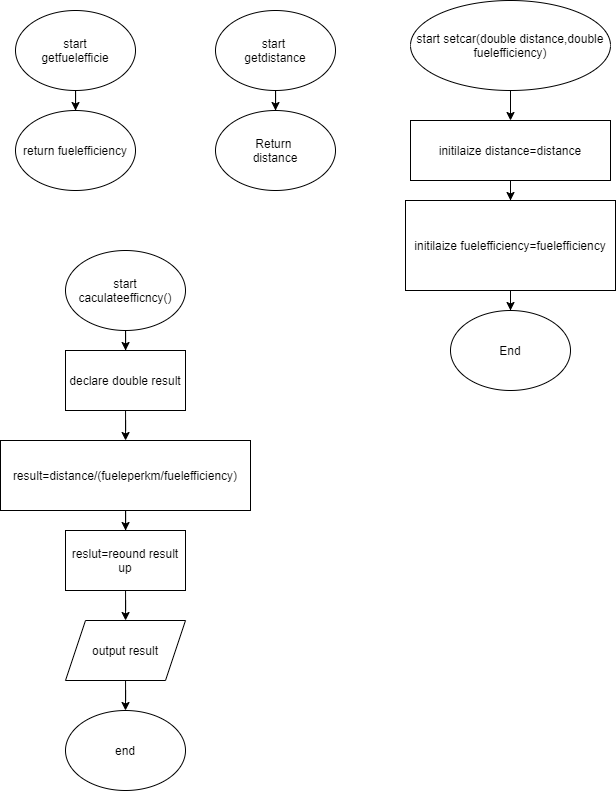

The diagram above was exported from draw.io. Its source (the exported page's mxGraphModel, read from the mxfile embedded in the PNG):
<mxGraphModel dx="1285" dy="581" grid="1" gridSize="10" guides="1" tooltips="1" connect="1" arrows="1" fold="1" page="1" pageScale="1" pageWidth="850" pageHeight="1100" math="0" shadow="0">
  <root>
    <mxCell id="0" />
    <mxCell id="1" parent="0" />
    <mxCell id="9VFyWqedpnnWFxIJPNHy-3" value="" style="edgeStyle=orthogonalEdgeStyle;rounded=0;orthogonalLoop=1;jettySize=auto;html=1;" parent="1" source="9VFyWqedpnnWFxIJPNHy-1" target="9VFyWqedpnnWFxIJPNHy-2" edge="1">
      <mxGeometry relative="1" as="geometry" />
    </mxCell>
    <mxCell id="9VFyWqedpnnWFxIJPNHy-1" value="start&amp;nbsp;&lt;br&gt;getdistance" style="ellipse;whiteSpace=wrap;html=1;" parent="1" vertex="1">
      <mxGeometry x="340" y="40" width="120" height="80" as="geometry" />
    </mxCell>
    <mxCell id="9VFyWqedpnnWFxIJPNHy-2" value="Return &lt;br&gt;distance" style="ellipse;whiteSpace=wrap;html=1;" parent="1" vertex="1">
      <mxGeometry x="340" y="140" width="120" height="80" as="geometry" />
    </mxCell>
    <mxCell id="9VFyWqedpnnWFxIJPNHy-6" value="" style="edgeStyle=orthogonalEdgeStyle;rounded=0;orthogonalLoop=1;jettySize=auto;html=1;" parent="1" source="9VFyWqedpnnWFxIJPNHy-4" target="9VFyWqedpnnWFxIJPNHy-5" edge="1">
      <mxGeometry relative="1" as="geometry" />
    </mxCell>
    <mxCell id="9VFyWqedpnnWFxIJPNHy-4" value="start&lt;br&gt;getfuelefficie" style="ellipse;whiteSpace=wrap;html=1;" parent="1" vertex="1">
      <mxGeometry x="140" y="40" width="120" height="80" as="geometry" />
    </mxCell>
    <mxCell id="9VFyWqedpnnWFxIJPNHy-5" value="return fuelefficiency" style="ellipse;whiteSpace=wrap;html=1;" parent="1" vertex="1">
      <mxGeometry x="140" y="140" width="120" height="80" as="geometry" />
    </mxCell>
    <mxCell id="9VFyWqedpnnWFxIJPNHy-9" value="" style="edgeStyle=orthogonalEdgeStyle;rounded=0;orthogonalLoop=1;jettySize=auto;html=1;" parent="1" source="9VFyWqedpnnWFxIJPNHy-7" target="9VFyWqedpnnWFxIJPNHy-8" edge="1">
      <mxGeometry relative="1" as="geometry" />
    </mxCell>
    <mxCell id="9VFyWqedpnnWFxIJPNHy-7" value="start&amp;nbsp;setcar(double distance,double fuelefficiency)" style="ellipse;whiteSpace=wrap;html=1;" parent="1" vertex="1">
      <mxGeometry x="535" y="30" width="200" height="90" as="geometry" />
    </mxCell>
    <mxCell id="9VFyWqedpnnWFxIJPNHy-11" value="" style="edgeStyle=orthogonalEdgeStyle;rounded=0;orthogonalLoop=1;jettySize=auto;html=1;" parent="1" source="9VFyWqedpnnWFxIJPNHy-8" target="9VFyWqedpnnWFxIJPNHy-10" edge="1">
      <mxGeometry relative="1" as="geometry" />
    </mxCell>
    <mxCell id="9VFyWqedpnnWFxIJPNHy-8" value="initilaize&amp;nbsp;distance=distance" style="whiteSpace=wrap;html=1;" parent="1" vertex="1">
      <mxGeometry x="535" y="150" width="200" height="60" as="geometry" />
    </mxCell>
    <mxCell id="9VFyWqedpnnWFxIJPNHy-13" value="" style="edgeStyle=orthogonalEdgeStyle;rounded=0;orthogonalLoop=1;jettySize=auto;html=1;" parent="1" source="9VFyWqedpnnWFxIJPNHy-10" target="9VFyWqedpnnWFxIJPNHy-12" edge="1">
      <mxGeometry relative="1" as="geometry" />
    </mxCell>
    <mxCell id="9VFyWqedpnnWFxIJPNHy-10" value="&lt;span&gt;initilaize fuelefficiency=&lt;/span&gt;fuelefficiency" style="whiteSpace=wrap;html=1;" parent="1" vertex="1">
      <mxGeometry x="530" y="230" width="210" height="90" as="geometry" />
    </mxCell>
    <mxCell id="9VFyWqedpnnWFxIJPNHy-12" value="End" style="ellipse;whiteSpace=wrap;html=1;" parent="1" vertex="1">
      <mxGeometry x="575" y="340" width="120" height="80" as="geometry" />
    </mxCell>
    <mxCell id="9VFyWqedpnnWFxIJPNHy-16" value="" style="edgeStyle=orthogonalEdgeStyle;rounded=0;orthogonalLoop=1;jettySize=auto;html=1;" parent="1" source="9VFyWqedpnnWFxIJPNHy-14" target="9VFyWqedpnnWFxIJPNHy-15" edge="1">
      <mxGeometry relative="1" as="geometry" />
    </mxCell>
    <mxCell id="9VFyWqedpnnWFxIJPNHy-14" value="&lt;span&gt;start caculateefficncy()&lt;/span&gt;" style="ellipse;whiteSpace=wrap;html=1;" parent="1" vertex="1">
      <mxGeometry x="190" y="280" width="120" height="80" as="geometry" />
    </mxCell>
    <mxCell id="9VFyWqedpnnWFxIJPNHy-18" value="" style="edgeStyle=orthogonalEdgeStyle;rounded=0;orthogonalLoop=1;jettySize=auto;html=1;" parent="1" source="9VFyWqedpnnWFxIJPNHy-15" target="9VFyWqedpnnWFxIJPNHy-17" edge="1">
      <mxGeometry relative="1" as="geometry" />
    </mxCell>
    <mxCell id="9VFyWqedpnnWFxIJPNHy-15" value="declare double result" style="whiteSpace=wrap;html=1;" parent="1" vertex="1">
      <mxGeometry x="190" y="380" width="120" height="60" as="geometry" />
    </mxCell>
    <mxCell id="nNsyiiDQLYx5yUPzRCXO-3" value="" style="edgeStyle=orthogonalEdgeStyle;rounded=0;orthogonalLoop=1;jettySize=auto;html=1;" edge="1" parent="1" source="9VFyWqedpnnWFxIJPNHy-17" target="nNsyiiDQLYx5yUPzRCXO-2">
      <mxGeometry relative="1" as="geometry" />
    </mxCell>
    <mxCell id="9VFyWqedpnnWFxIJPNHy-17" value="result=distance/(fueleperkm/fuelefficiency)" style="whiteSpace=wrap;html=1;" parent="1" vertex="1">
      <mxGeometry x="125" y="470" width="250" height="70" as="geometry" />
    </mxCell>
    <mxCell id="9VFyWqedpnnWFxIJPNHy-22" value="" style="edgeStyle=orthogonalEdgeStyle;rounded=0;orthogonalLoop=1;jettySize=auto;html=1;" parent="1" source="9VFyWqedpnnWFxIJPNHy-19" target="9VFyWqedpnnWFxIJPNHy-21" edge="1">
      <mxGeometry relative="1" as="geometry" />
    </mxCell>
    <mxCell id="9VFyWqedpnnWFxIJPNHy-19" value="output result" style="shape=parallelogram;perimeter=parallelogramPerimeter;whiteSpace=wrap;html=1;fixedSize=1;" parent="1" vertex="1">
      <mxGeometry x="190" y="650" width="120" height="60" as="geometry" />
    </mxCell>
    <mxCell id="9VFyWqedpnnWFxIJPNHy-21" value="end" style="ellipse;whiteSpace=wrap;html=1;" parent="1" vertex="1">
      <mxGeometry x="190" y="740" width="120" height="80" as="geometry" />
    </mxCell>
    <mxCell id="nNsyiiDQLYx5yUPzRCXO-4" value="" style="edgeStyle=orthogonalEdgeStyle;rounded=0;orthogonalLoop=1;jettySize=auto;html=1;" edge="1" parent="1" source="nNsyiiDQLYx5yUPzRCXO-2" target="9VFyWqedpnnWFxIJPNHy-19">
      <mxGeometry relative="1" as="geometry" />
    </mxCell>
    <mxCell id="nNsyiiDQLYx5yUPzRCXO-2" value="reslut=reound result up" style="whiteSpace=wrap;html=1;" vertex="1" parent="1">
      <mxGeometry x="190" y="560" width="120" height="60" as="geometry" />
    </mxCell>
  </root>
</mxGraphModel>